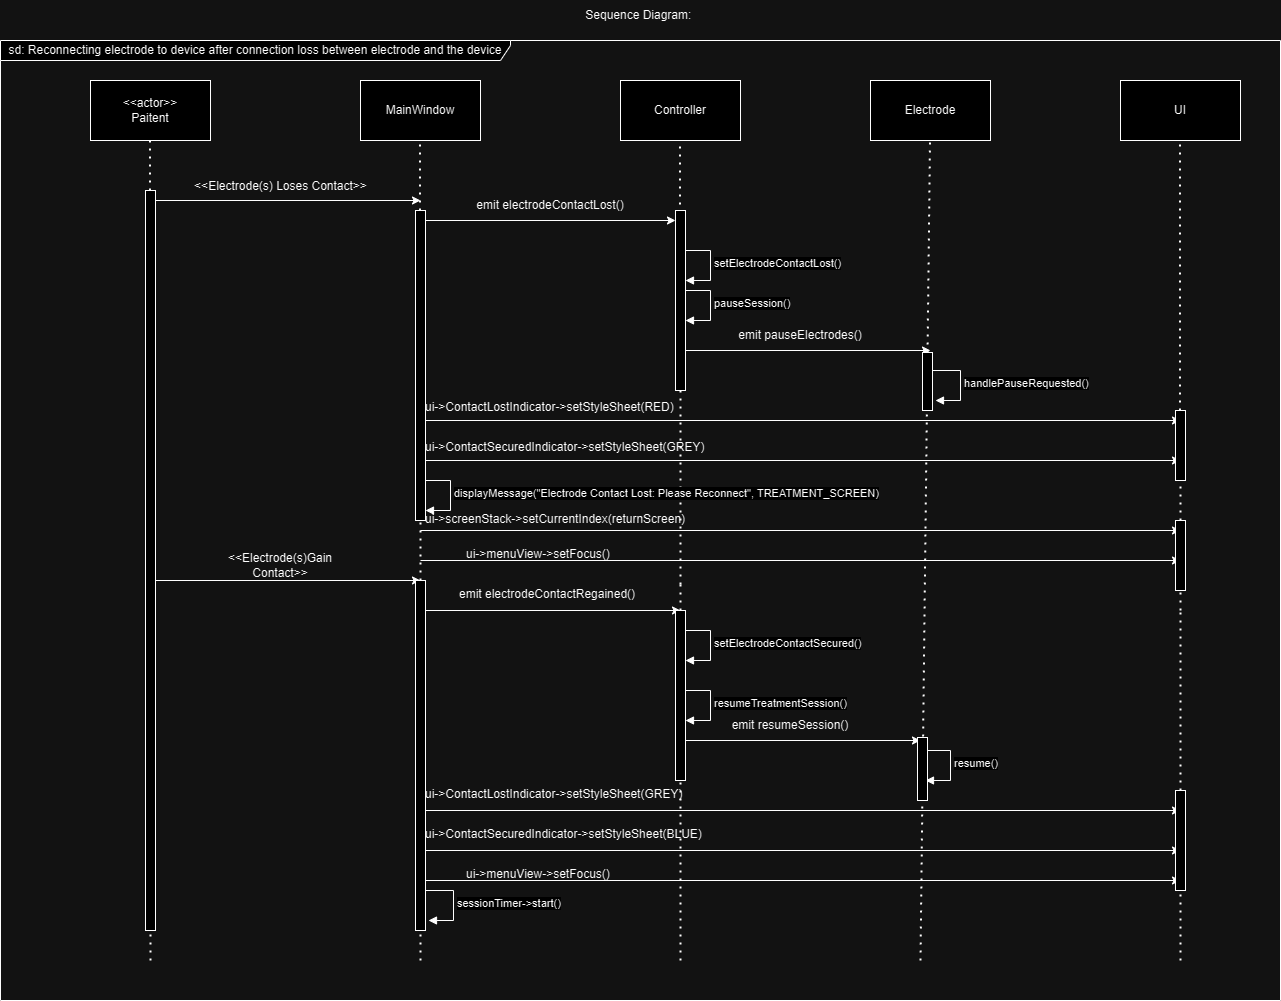

The diagram above was exported from draw.io. Its source (the exported page's mxGraphModel, read from the mxfile embedded in the PNG):
<mxGraphModel dx="1867" dy="759" grid="1" gridSize="10" guides="1" tooltips="1" connect="1" arrows="1" fold="1" page="1" pageScale="1" pageWidth="827" pageHeight="1169" math="0" shadow="0">
  <root>
    <mxCell id="0" />
    <mxCell id="1" parent="0" />
    <mxCell id="DngDsceMsDr6woa6UJfg-1" value="MainWindow" style="rounded=0;whiteSpace=wrap;html=1;" parent="1" vertex="1">
      <mxGeometry x="160" y="120" width="120" height="60" as="geometry" />
    </mxCell>
    <mxCell id="DngDsceMsDr6woa6UJfg-3" value="UI" style="rounded=0;whiteSpace=wrap;html=1;" parent="1" vertex="1">
      <mxGeometry x="920" y="120" width="120" height="60" as="geometry" />
    </mxCell>
    <mxCell id="DngDsceMsDr6woa6UJfg-4" value="Controller" style="rounded=0;whiteSpace=wrap;html=1;" parent="1" vertex="1">
      <mxGeometry x="420" y="120" width="120" height="60" as="geometry" />
    </mxCell>
    <mxCell id="DngDsceMsDr6woa6UJfg-5" value="" style="endArrow=none;dashed=1;html=1;dashPattern=1 3;strokeWidth=2;rounded=0;" parent="1" source="CPTXS04qu5CJsJDC1SKM-25" edge="1">
      <mxGeometry width="50" height="50" relative="1" as="geometry">
        <mxPoint x="220" y="1000" as="sourcePoint" />
        <mxPoint x="219.5" y="180" as="targetPoint" />
      </mxGeometry>
    </mxCell>
    <mxCell id="DngDsceMsDr6woa6UJfg-6" value="" style="endArrow=none;dashed=1;html=1;dashPattern=1 3;strokeWidth=2;rounded=0;" parent="1" edge="1">
      <mxGeometry width="50" height="50" relative="1" as="geometry">
        <mxPoint x="479.5" y="260" as="sourcePoint" />
        <mxPoint x="479.5" y="180" as="targetPoint" />
      </mxGeometry>
    </mxCell>
    <mxCell id="DngDsceMsDr6woa6UJfg-7" value="" style="endArrow=none;dashed=1;html=1;dashPattern=1 3;strokeWidth=2;rounded=0;" parent="1" source="CPTXS04qu5CJsJDC1SKM-35" edge="1">
      <mxGeometry width="50" height="50" relative="1" as="geometry">
        <mxPoint x="980" y="650" as="sourcePoint" />
        <mxPoint x="979.5" y="180" as="targetPoint" />
      </mxGeometry>
    </mxCell>
    <mxCell id="DngDsceMsDr6woa6UJfg-8" value="&amp;lt;&amp;lt;actor&amp;gt;&amp;gt;&lt;div&gt;Paitent&lt;/div&gt;" style="rounded=0;whiteSpace=wrap;html=1;" parent="1" vertex="1">
      <mxGeometry x="-110" y="120" width="120" height="60" as="geometry" />
    </mxCell>
    <mxCell id="DngDsceMsDr6woa6UJfg-9" value="" style="endArrow=none;dashed=1;html=1;dashPattern=1 3;strokeWidth=2;rounded=0;" parent="1" source="CPTXS04qu5CJsJDC1SKM-24" edge="1">
      <mxGeometry width="50" height="50" relative="1" as="geometry">
        <mxPoint x="-50" y="980" as="sourcePoint" />
        <mxPoint x="-50.5" y="180" as="targetPoint" />
      </mxGeometry>
    </mxCell>
    <mxCell id="DngDsceMsDr6woa6UJfg-10" value="" style="endArrow=classic;html=1;rounded=0;endFill=1;" parent="1" edge="1">
      <mxGeometry width="50" height="50" relative="1" as="geometry">
        <mxPoint x="-50" y="240" as="sourcePoint" />
        <mxPoint x="220" y="240" as="targetPoint" />
      </mxGeometry>
    </mxCell>
    <mxCell id="DngDsceMsDr6woa6UJfg-12" value="&amp;lt;&amp;lt;Electrode(s) Loses Contact&amp;gt;&amp;gt;" style="text;html=1;align=center;verticalAlign=middle;whiteSpace=wrap;rounded=0;" parent="1" vertex="1">
      <mxGeometry x="-17.5" y="211" width="195" height="30" as="geometry" />
    </mxCell>
    <mxCell id="DngDsceMsDr6woa6UJfg-16" value="emit electrodeContactLost()" style="text;html=1;align=center;verticalAlign=middle;whiteSpace=wrap;rounded=0;" parent="1" vertex="1">
      <mxGeometry x="260" y="230" width="180" height="30" as="geometry" />
    </mxCell>
    <mxCell id="DngDsceMsDr6woa6UJfg-15" value="" style="endArrow=classic;html=1;rounded=0;endFill=1;" parent="1" target="CPTXS04qu5CJsJDC1SKM-29" edge="1">
      <mxGeometry width="50" height="50" relative="1" as="geometry">
        <mxPoint x="220" y="260" as="sourcePoint" />
        <mxPoint x="480" y="260" as="targetPoint" />
      </mxGeometry>
    </mxCell>
    <mxCell id="DngDsceMsDr6woa6UJfg-19" value="" style="endArrow=classic;html=1;rounded=0;endFill=1;" parent="1" edge="1">
      <mxGeometry width="50" height="50" relative="1" as="geometry">
        <mxPoint x="477" y="390" as="sourcePoint" />
        <mxPoint x="730" y="390" as="targetPoint" />
      </mxGeometry>
    </mxCell>
    <mxCell id="DngDsceMsDr6woa6UJfg-20" value="Electrode" style="rounded=0;whiteSpace=wrap;html=1;" parent="1" vertex="1">
      <mxGeometry x="670" y="120" width="120" height="60" as="geometry" />
    </mxCell>
    <mxCell id="DngDsceMsDr6woa6UJfg-21" value="" style="endArrow=none;dashed=1;html=1;dashPattern=1 3;strokeWidth=2;rounded=0;" parent="1" edge="1">
      <mxGeometry width="50" height="50" relative="1" as="geometry">
        <mxPoint x="720" y="1000" as="sourcePoint" />
        <mxPoint x="729.5" y="180" as="targetPoint" />
      </mxGeometry>
    </mxCell>
    <mxCell id="DngDsceMsDr6woa6UJfg-22" value="emit pauseElectrodes()" style="text;html=1;align=center;verticalAlign=middle;whiteSpace=wrap;rounded=0;" parent="1" vertex="1">
      <mxGeometry x="510" y="360" width="180" height="30" as="geometry" />
    </mxCell>
    <mxCell id="DngDsceMsDr6woa6UJfg-24" value="ui-&gt;ContactLostIndicator-&gt;setStyleSheet(RED)" style="text;whiteSpace=wrap;" parent="1" vertex="1">
      <mxGeometry x="223" y="433" width="300" height="40" as="geometry" />
    </mxCell>
    <mxCell id="DngDsceMsDr6woa6UJfg-29" value="resume()" style="html=1;align=left;spacingLeft=2;endArrow=block;rounded=0;edgeStyle=orthogonalEdgeStyle;curved=0;rounded=0;" parent="1" edge="1">
      <mxGeometry relative="1" as="geometry">
        <mxPoint x="720" y="790" as="sourcePoint" />
        <Array as="points">
          <mxPoint x="750" y="820" />
        </Array>
        <mxPoint x="725" y="820" as="targetPoint" />
      </mxGeometry>
    </mxCell>
    <mxCell id="DngDsceMsDr6woa6UJfg-34" value="" style="endArrow=classic;html=1;rounded=0;endFill=1;" parent="1" edge="1">
      <mxGeometry width="50" height="50" relative="1" as="geometry">
        <mxPoint x="-50" y="620" as="sourcePoint" />
        <mxPoint x="220" y="620" as="targetPoint" />
      </mxGeometry>
    </mxCell>
    <mxCell id="DngDsceMsDr6woa6UJfg-35" value="&amp;lt;&amp;lt;Electrode(s)Gain Contact&amp;gt;&amp;gt;" style="text;html=1;align=center;verticalAlign=middle;whiteSpace=wrap;rounded=0;" parent="1" vertex="1">
      <mxGeometry x="50" y="590" width="60" height="30" as="geometry" />
    </mxCell>
    <mxCell id="DngDsceMsDr6woa6UJfg-47" value="Sequence Diagram:&amp;nbsp;" style="text;html=1;align=center;verticalAlign=middle;whiteSpace=wrap;rounded=0;" parent="1" vertex="1">
      <mxGeometry x="240" y="40" width="400" height="30" as="geometry" />
    </mxCell>
    <mxCell id="DngDsceMsDr6woa6UJfg-49" value="" style="endArrow=none;dashed=1;html=1;dashPattern=1 3;strokeWidth=2;rounded=0;" parent="1" source="CPTXS04qu5CJsJDC1SKM-29" edge="1">
      <mxGeometry width="50" height="50" relative="1" as="geometry">
        <mxPoint x="480" y="260" as="sourcePoint" />
        <mxPoint x="480" y="630" as="targetPoint" />
      </mxGeometry>
    </mxCell>
    <mxCell id="DngDsceMsDr6woa6UJfg-53" value="" style="endArrow=none;dashed=1;html=1;dashPattern=1 3;strokeWidth=2;rounded=0;" parent="1" source="CPTXS04qu5CJsJDC1SKM-39" edge="1">
      <mxGeometry width="50" height="50" relative="1" as="geometry">
        <mxPoint x="480" y="1000" as="sourcePoint" />
        <mxPoint x="480" y="620" as="targetPoint" />
      </mxGeometry>
    </mxCell>
    <mxCell id="DngDsceMsDr6woa6UJfg-55" value="" style="endArrow=none;dashed=1;html=1;dashPattern=1 3;strokeWidth=2;rounded=0;" parent="1" source="CPTXS04qu5CJsJDC1SKM-42" edge="1">
      <mxGeometry width="50" height="50" relative="1" as="geometry">
        <mxPoint x="980" y="1000" as="sourcePoint" />
        <mxPoint x="980" y="650" as="targetPoint" />
      </mxGeometry>
    </mxCell>
    <mxCell id="DngDsceMsDr6woa6UJfg-25" value="" style="endArrow=classic;html=1;rounded=0;endFill=1;" parent="1" edge="1">
      <mxGeometry width="50" height="50" relative="1" as="geometry">
        <mxPoint x="220" y="460" as="sourcePoint" />
        <mxPoint x="980" y="460" as="targetPoint" />
      </mxGeometry>
    </mxCell>
    <mxCell id="DngDsceMsDr6woa6UJfg-26" value="" style="endArrow=classic;html=1;rounded=0;endFill=1;" parent="1" edge="1">
      <mxGeometry width="50" height="50" relative="1" as="geometry">
        <mxPoint x="220" y="500" as="sourcePoint" />
        <mxPoint x="980" y="500" as="targetPoint" />
      </mxGeometry>
    </mxCell>
    <mxCell id="WebJLGy8FmmL_UsZZ-70-2" value="setElectrodeContactSecured()" style="html=1;align=left;spacingLeft=2;endArrow=block;rounded=0;edgeStyle=orthogonalEdgeStyle;curved=0;rounded=0;" parent="1" edge="1">
      <mxGeometry relative="1" as="geometry">
        <mxPoint x="480" y="670" as="sourcePoint" />
        <Array as="points">
          <mxPoint x="510" y="700" />
        </Array>
        <mxPoint x="485" y="700" as="targetPoint" />
      </mxGeometry>
    </mxCell>
    <mxCell id="WebJLGy8FmmL_UsZZ-70-3" value="displayMessage(&quot;Electrode Contact Lost: Please Reconnect&quot;, TREATMENT_SCREEN)" style="html=1;align=left;spacingLeft=2;endArrow=block;rounded=0;edgeStyle=orthogonalEdgeStyle;curved=0;rounded=0;" parent="1" edge="1">
      <mxGeometry relative="1" as="geometry">
        <mxPoint x="220" y="520" as="sourcePoint" />
        <Array as="points">
          <mxPoint x="250" y="550" />
        </Array>
        <mxPoint x="225" y="550" as="targetPoint" />
      </mxGeometry>
    </mxCell>
    <mxCell id="CPTXS04qu5CJsJDC1SKM-1" value="ui-&gt;ContactSecuredIndicator-&gt;setStyleSheet(GREY)" style="text;whiteSpace=wrap;" parent="1" vertex="1">
      <mxGeometry x="223" y="473" width="300" height="40" as="geometry" />
    </mxCell>
    <mxCell id="CPTXS04qu5CJsJDC1SKM-2" value="pauseSession()" style="html=1;align=left;spacingLeft=2;endArrow=block;rounded=0;edgeStyle=orthogonalEdgeStyle;curved=0;rounded=0;" parent="1" edge="1">
      <mxGeometry relative="1" as="geometry">
        <mxPoint x="480" y="330" as="sourcePoint" />
        <Array as="points">
          <mxPoint x="510" y="360" />
        </Array>
        <mxPoint x="485" y="360" as="targetPoint" />
      </mxGeometry>
    </mxCell>
    <mxCell id="CPTXS04qu5CJsJDC1SKM-4" value="" style="endArrow=classic;html=1;rounded=0;endFill=1;" parent="1" edge="1">
      <mxGeometry width="50" height="50" relative="1" as="geometry">
        <mxPoint x="220" y="600" as="sourcePoint" />
        <mxPoint x="980" y="600" as="targetPoint" />
      </mxGeometry>
    </mxCell>
    <mxCell id="CPTXS04qu5CJsJDC1SKM-5" value="" style="endArrow=classic;html=1;rounded=0;endFill=1;" parent="1" edge="1">
      <mxGeometry width="50" height="50" relative="1" as="geometry">
        <mxPoint x="220" y="570" as="sourcePoint" />
        <mxPoint x="980" y="570" as="targetPoint" />
      </mxGeometry>
    </mxCell>
    <mxCell id="CPTXS04qu5CJsJDC1SKM-6" value="ui-&gt;screenStack-&gt;setCurrentIndex(returnScreen)" style="text;whiteSpace=wrap;" parent="1" vertex="1">
      <mxGeometry x="223" y="545" width="300" height="40" as="geometry" />
    </mxCell>
    <mxCell id="CPTXS04qu5CJsJDC1SKM-7" value="ui-&gt;menuView-&gt;setFocus()" style="text;whiteSpace=wrap;" parent="1" vertex="1">
      <mxGeometry x="264" y="580" width="300" height="40" as="geometry" />
    </mxCell>
    <mxCell id="CPTXS04qu5CJsJDC1SKM-8" value="" style="endArrow=classic;html=1;rounded=0;endFill=1;" parent="1" edge="1">
      <mxGeometry width="50" height="50" relative="1" as="geometry">
        <mxPoint x="220" y="650" as="sourcePoint" />
        <mxPoint x="480" y="650" as="targetPoint" />
      </mxGeometry>
    </mxCell>
    <mxCell id="CPTXS04qu5CJsJDC1SKM-9" value="emit electrodeContactRegained()" style="text;whiteSpace=wrap;" parent="1" vertex="1">
      <mxGeometry x="257" y="620" width="186" height="30" as="geometry" />
    </mxCell>
    <mxCell id="CPTXS04qu5CJsJDC1SKM-10" value="setElectrodeContactLost()" style="html=1;align=left;spacingLeft=2;endArrow=block;rounded=0;edgeStyle=orthogonalEdgeStyle;curved=0;rounded=0;" parent="1" edge="1">
      <mxGeometry relative="1" as="geometry">
        <mxPoint x="480" y="290" as="sourcePoint" />
        <Array as="points">
          <mxPoint x="510" y="320" />
        </Array>
        <mxPoint x="485" y="320" as="targetPoint" />
      </mxGeometry>
    </mxCell>
    <mxCell id="CPTXS04qu5CJsJDC1SKM-11" value="sessionTimer-&amp;gt;start()" style="html=1;align=left;spacingLeft=2;endArrow=block;rounded=0;edgeStyle=orthogonalEdgeStyle;curved=0;rounded=0;" parent="1" edge="1">
      <mxGeometry relative="1" as="geometry">
        <mxPoint x="223" y="930" as="sourcePoint" />
        <Array as="points">
          <mxPoint x="253" y="960" />
        </Array>
        <mxPoint x="228" y="960" as="targetPoint" />
      </mxGeometry>
    </mxCell>
    <mxCell id="CPTXS04qu5CJsJDC1SKM-12" value="" style="endArrow=classic;html=1;rounded=0;endFill=1;" parent="1" edge="1">
      <mxGeometry width="50" height="50" relative="1" as="geometry">
        <mxPoint x="480" y="780" as="sourcePoint" />
        <mxPoint x="720" y="780" as="targetPoint" />
      </mxGeometry>
    </mxCell>
    <mxCell id="CPTXS04qu5CJsJDC1SKM-13" value="emit resumeSession()" style="text;html=1;align=center;verticalAlign=middle;whiteSpace=wrap;rounded=0;" parent="1" vertex="1">
      <mxGeometry x="500" y="750" width="180" height="30" as="geometry" />
    </mxCell>
    <mxCell id="CPTXS04qu5CJsJDC1SKM-14" value="handlePauseRequested()" style="html=1;align=left;spacingLeft=2;endArrow=block;rounded=0;edgeStyle=orthogonalEdgeStyle;curved=0;rounded=0;" parent="1" edge="1">
      <mxGeometry relative="1" as="geometry">
        <mxPoint x="730" y="410" as="sourcePoint" />
        <Array as="points">
          <mxPoint x="760" y="440" />
        </Array>
        <mxPoint x="735" y="440" as="targetPoint" />
      </mxGeometry>
    </mxCell>
    <mxCell id="CPTXS04qu5CJsJDC1SKM-16" value="" style="endArrow=classic;html=1;rounded=0;endFill=1;" parent="1" edge="1">
      <mxGeometry width="50" height="50" relative="1" as="geometry">
        <mxPoint x="220" y="850" as="sourcePoint" />
        <mxPoint x="980" y="850" as="targetPoint" />
      </mxGeometry>
    </mxCell>
    <mxCell id="CPTXS04qu5CJsJDC1SKM-17" value="" style="endArrow=classic;html=1;rounded=0;endFill=1;" parent="1" edge="1">
      <mxGeometry width="50" height="50" relative="1" as="geometry">
        <mxPoint x="220" y="890" as="sourcePoint" />
        <mxPoint x="980" y="890" as="targetPoint" />
      </mxGeometry>
    </mxCell>
    <mxCell id="CPTXS04qu5CJsJDC1SKM-18" value="ui-&gt;ContactLostIndicator-&gt;setStyleSheet(GREY)" style="text;whiteSpace=wrap;" parent="1" vertex="1">
      <mxGeometry x="223" y="820" width="300" height="40" as="geometry" />
    </mxCell>
    <mxCell id="CPTXS04qu5CJsJDC1SKM-19" value="ui-&gt;ContactSecuredIndicator-&gt;setStyleSheet(BLUE)" style="text;whiteSpace=wrap;" parent="1" vertex="1">
      <mxGeometry x="223" y="860" width="300" height="40" as="geometry" />
    </mxCell>
    <mxCell id="CPTXS04qu5CJsJDC1SKM-20" value="" style="endArrow=classic;html=1;rounded=0;endFill=1;" parent="1" edge="1">
      <mxGeometry width="50" height="50" relative="1" as="geometry">
        <mxPoint x="220" y="920" as="sourcePoint" />
        <mxPoint x="980" y="920" as="targetPoint" />
      </mxGeometry>
    </mxCell>
    <mxCell id="CPTXS04qu5CJsJDC1SKM-21" value="ui-&gt;menuView-&gt;setFocus()" style="text;whiteSpace=wrap;" parent="1" vertex="1">
      <mxGeometry x="264" y="900" width="300" height="30" as="geometry" />
    </mxCell>
    <mxCell id="CPTXS04qu5CJsJDC1SKM-22" value="resumeTreatmentSession()" style="html=1;align=left;spacingLeft=2;endArrow=block;rounded=0;edgeStyle=orthogonalEdgeStyle;curved=0;rounded=0;" parent="1" edge="1">
      <mxGeometry relative="1" as="geometry">
        <mxPoint x="480" y="730" as="sourcePoint" />
        <Array as="points">
          <mxPoint x="510" y="760" />
        </Array>
        <mxPoint x="485" y="760" as="targetPoint" />
      </mxGeometry>
    </mxCell>
    <mxCell id="CPTXS04qu5CJsJDC1SKM-23" value="" style="endArrow=none;dashed=1;html=1;dashPattern=1 3;strokeWidth=2;rounded=0;" parent="1" target="CPTXS04qu5CJsJDC1SKM-24" edge="1">
      <mxGeometry width="50" height="50" relative="1" as="geometry">
        <mxPoint x="-50" y="1000" as="sourcePoint" />
        <mxPoint x="-50.5" y="180" as="targetPoint" />
      </mxGeometry>
    </mxCell>
    <mxCell id="CPTXS04qu5CJsJDC1SKM-24" value="" style="html=1;points=[[0,0,0,0,5],[0,1,0,0,-5],[1,0,0,0,5],[1,1,0,0,-5]];perimeter=orthogonalPerimeter;outlineConnect=0;targetShapes=umlLifeline;portConstraint=eastwest;newEdgeStyle={&quot;curved&quot;:0,&quot;rounded&quot;:0};" parent="1" vertex="1">
      <mxGeometry x="-55" y="230" width="10" height="740" as="geometry" />
    </mxCell>
    <mxCell id="CPTXS04qu5CJsJDC1SKM-26" value="" style="endArrow=none;dashed=1;html=1;dashPattern=1 3;strokeWidth=2;rounded=0;" parent="1" source="CPTXS04qu5CJsJDC1SKM-27" target="CPTXS04qu5CJsJDC1SKM-25" edge="1">
      <mxGeometry width="50" height="50" relative="1" as="geometry">
        <mxPoint x="220" y="1000" as="sourcePoint" />
        <mxPoint x="219.5" y="180" as="targetPoint" />
      </mxGeometry>
    </mxCell>
    <mxCell id="CPTXS04qu5CJsJDC1SKM-25" value="" style="html=1;points=[[0,0,0,0,5],[0,1,0,0,-5],[1,0,0,0,5],[1,1,0,0,-5]];perimeter=orthogonalPerimeter;outlineConnect=0;targetShapes=umlLifeline;portConstraint=eastwest;newEdgeStyle={&quot;curved&quot;:0,&quot;rounded&quot;:0};" parent="1" vertex="1">
      <mxGeometry x="215" y="250" width="10" height="310" as="geometry" />
    </mxCell>
    <mxCell id="CPTXS04qu5CJsJDC1SKM-28" value="" style="endArrow=none;dashed=1;html=1;dashPattern=1 3;strokeWidth=2;rounded=0;" parent="1" target="CPTXS04qu5CJsJDC1SKM-27" edge="1">
      <mxGeometry width="50" height="50" relative="1" as="geometry">
        <mxPoint x="220" y="1000" as="sourcePoint" />
        <mxPoint x="220" y="560" as="targetPoint" />
      </mxGeometry>
    </mxCell>
    <mxCell id="CPTXS04qu5CJsJDC1SKM-27" value="" style="html=1;points=[[0,0,0,0,5],[0,1,0,0,-5],[1,0,0,0,5],[1,1,0,0,-5]];perimeter=orthogonalPerimeter;outlineConnect=0;targetShapes=umlLifeline;portConstraint=eastwest;newEdgeStyle={&quot;curved&quot;:0,&quot;rounded&quot;:0};" parent="1" vertex="1">
      <mxGeometry x="215" y="620" width="10" height="350" as="geometry" />
    </mxCell>
    <mxCell id="CPTXS04qu5CJsJDC1SKM-30" value="" style="endArrow=none;dashed=1;html=1;dashPattern=1 3;strokeWidth=2;rounded=0;" parent="1" target="CPTXS04qu5CJsJDC1SKM-29" edge="1">
      <mxGeometry width="50" height="50" relative="1" as="geometry">
        <mxPoint x="480" y="260" as="sourcePoint" />
        <mxPoint x="480" y="630" as="targetPoint" />
      </mxGeometry>
    </mxCell>
    <mxCell id="CPTXS04qu5CJsJDC1SKM-29" value="" style="html=1;points=[[0,0,0,0,5],[0,1,0,0,-5],[1,0,0,0,5],[1,1,0,0,-5]];perimeter=orthogonalPerimeter;outlineConnect=0;targetShapes=umlLifeline;portConstraint=eastwest;newEdgeStyle={&quot;curved&quot;:0,&quot;rounded&quot;:0};" parent="1" vertex="1">
      <mxGeometry x="475" y="250" width="10" height="180" as="geometry" />
    </mxCell>
    <mxCell id="CPTXS04qu5CJsJDC1SKM-34" value="" style="html=1;points=[[0,0,0,0,5],[0,1,0,0,-5],[1,0,0,0,5],[1,1,0,0,-5]];perimeter=orthogonalPerimeter;outlineConnect=0;targetShapes=umlLifeline;portConstraint=eastwest;newEdgeStyle={&quot;curved&quot;:0,&quot;rounded&quot;:0};" parent="1" vertex="1">
      <mxGeometry x="722" y="392" width="10" height="58" as="geometry" />
    </mxCell>
    <mxCell id="CPTXS04qu5CJsJDC1SKM-36" value="" style="endArrow=none;dashed=1;html=1;dashPattern=1 3;strokeWidth=2;rounded=0;" parent="1" source="CPTXS04qu5CJsJDC1SKM-43" target="CPTXS04qu5CJsJDC1SKM-35" edge="1">
      <mxGeometry width="50" height="50" relative="1" as="geometry">
        <mxPoint x="980" y="650" as="sourcePoint" />
        <mxPoint x="979.5" y="180" as="targetPoint" />
      </mxGeometry>
    </mxCell>
    <mxCell id="CPTXS04qu5CJsJDC1SKM-35" value="" style="html=1;points=[[0,0,0,0,5],[0,1,0,0,-5],[1,0,0,0,5],[1,1,0,0,-5]];perimeter=orthogonalPerimeter;outlineConnect=0;targetShapes=umlLifeline;portConstraint=eastwest;newEdgeStyle={&quot;curved&quot;:0,&quot;rounded&quot;:0};" parent="1" vertex="1">
      <mxGeometry x="975" y="450" width="10" height="70" as="geometry" />
    </mxCell>
    <mxCell id="CPTXS04qu5CJsJDC1SKM-38" value="" style="endArrow=none;dashed=1;html=1;dashPattern=1 3;strokeWidth=2;rounded=0;" parent="1" target="CPTXS04qu5CJsJDC1SKM-39" edge="1">
      <mxGeometry width="50" height="50" relative="1" as="geometry">
        <mxPoint x="480" y="1000" as="sourcePoint" />
        <mxPoint x="480" y="620" as="targetPoint" />
      </mxGeometry>
    </mxCell>
    <mxCell id="CPTXS04qu5CJsJDC1SKM-39" value="" style="html=1;points=[[0,0,0,0,5],[0,1,0,0,-5],[1,0,0,0,5],[1,1,0,0,-5]];perimeter=orthogonalPerimeter;outlineConnect=0;targetShapes=umlLifeline;portConstraint=eastwest;newEdgeStyle={&quot;curved&quot;:0,&quot;rounded&quot;:0};" parent="1" vertex="1">
      <mxGeometry x="475" y="650" width="10" height="170" as="geometry" />
    </mxCell>
    <mxCell id="CPTXS04qu5CJsJDC1SKM-40" value="" style="html=1;points=[[0,0,0,0,5],[0,1,0,0,-5],[1,0,0,0,5],[1,1,0,0,-5]];perimeter=orthogonalPerimeter;outlineConnect=0;targetShapes=umlLifeline;portConstraint=eastwest;newEdgeStyle={&quot;curved&quot;:0,&quot;rounded&quot;:0};" parent="1" vertex="1">
      <mxGeometry x="717" y="777" width="10" height="63" as="geometry" />
    </mxCell>
    <mxCell id="CPTXS04qu5CJsJDC1SKM-41" value="" style="endArrow=none;dashed=1;html=1;dashPattern=1 3;strokeWidth=2;rounded=0;" parent="1" target="CPTXS04qu5CJsJDC1SKM-42" edge="1">
      <mxGeometry width="50" height="50" relative="1" as="geometry">
        <mxPoint x="980" y="1000" as="sourcePoint" />
        <mxPoint x="980" y="650" as="targetPoint" />
      </mxGeometry>
    </mxCell>
    <mxCell id="CPTXS04qu5CJsJDC1SKM-42" value="" style="html=1;points=[[0,0,0,0,5],[0,1,0,0,-5],[1,0,0,0,5],[1,1,0,0,-5]];perimeter=orthogonalPerimeter;outlineConnect=0;targetShapes=umlLifeline;portConstraint=eastwest;newEdgeStyle={&quot;curved&quot;:0,&quot;rounded&quot;:0};" parent="1" vertex="1">
      <mxGeometry x="975" y="830" width="10" height="100" as="geometry" />
    </mxCell>
    <mxCell id="CPTXS04qu5CJsJDC1SKM-44" value="" style="endArrow=none;dashed=1;html=1;dashPattern=1 3;strokeWidth=2;rounded=0;" parent="1" target="CPTXS04qu5CJsJDC1SKM-43" edge="1">
      <mxGeometry width="50" height="50" relative="1" as="geometry">
        <mxPoint x="980" y="650" as="sourcePoint" />
        <mxPoint x="980" y="520" as="targetPoint" />
      </mxGeometry>
    </mxCell>
    <mxCell id="CPTXS04qu5CJsJDC1SKM-43" value="" style="html=1;points=[[0,0,0,0,5],[0,1,0,0,-5],[1,0,0,0,5],[1,1,0,0,-5]];perimeter=orthogonalPerimeter;outlineConnect=0;targetShapes=umlLifeline;portConstraint=eastwest;newEdgeStyle={&quot;curved&quot;:0,&quot;rounded&quot;:0};" parent="1" vertex="1">
      <mxGeometry x="975" y="560" width="10" height="70" as="geometry" />
    </mxCell>
    <mxCell id="nPJrwDI7klDUH-F2H7YR-1" value="sd: Reconnecting electrode to device after connection loss between electrode and the device" style="shape=umlFrame;whiteSpace=wrap;html=1;pointerEvents=0;width=510;height=20;" vertex="1" parent="1">
      <mxGeometry x="-200" y="80" width="1280" height="960" as="geometry" />
    </mxCell>
  </root>
</mxGraphModel>